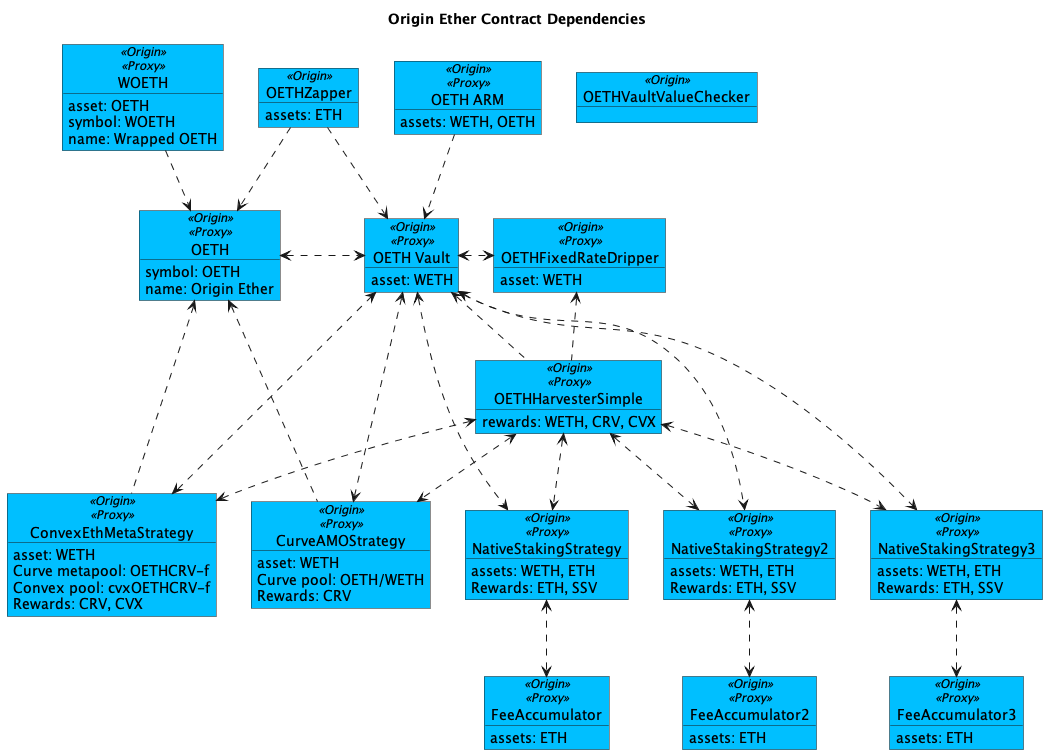

The diagram above was rendered by PlantUML. Its source (embedded in the PNG):
@startuml

!$originColor = DeepSkyBlue
' !$originColor = WhiteSmoke
!$newColor = LightGreen
!$changedColor = Orange
!$thirdPartyColor = WhiteSmoke

' legend
' blue - Origin
' ' green - new
' ' orange - changed
' white - 3rd Party
' end legend

title "Origin Ether Contract Dependencies"

object "OETHZapper" as zap <<Origin>> #$originColor {
    assets: ETH
}

' object "ARM Router" as router <<Origin>><<Proxy>> #$newColor {
' }

object "OETH ARM" as arm <<Origin>><<Proxy>> #$originColor {
    assets: WETH, OETH
}


object "OETHFixedRateDripper" as drip <<Origin>><<Proxy>> #$originColor {
    asset: WETH
}

object "OETHVaultValueChecker" as checker <<Origin>> #$originColor {
}

object "WOETH" as woeth <<Origin>><<Proxy>> #$originColor {
    asset: OETH
    symbol: WOETH
    name: Wrapped OETH
}

object "OETH" as oeth <<Origin>><<Proxy>> #$originColor {
    symbol: OETH
    name: Origin Ether
}

object "OETH Vault" as oethv <<Origin>><<Proxy>> #$originColor {
asset: WETH
}

object "OETHHarvesterSimple" as harv <<Origin>><<Proxy>> #$originColor {
    rewards: WETH, CRV, CVX
}

' Strategies
object "ConvexEthMetaStrategy" as cvxStrat <<Origin>><<Proxy>> #$originColor {
    asset: WETH
    Curve metapool: OETHCRV-f
    Convex pool: cvxOETHCRV-f
    Rewards: CRV, CVX
}

object "CurveAMOStrategy" as amoStrat <<Origin>><<Proxy>> #$originColor {
    asset: WETH
    Curve pool: OETH/WETH
    Rewards: CRV
}

object "NativeStakingStrategy" as nativeStrat <<Origin>><<Proxy>> #$originColor {
    assets: WETH, ETH
    Rewards: ETH, SSV
}

object "FeeAccumulator" as feeAcc <<Origin>><<Proxy>> #$originColor {
    assets: ETH
}

object "NativeStakingStrategy2" as nativeStrat2 <<Origin>><<Proxy>> #$originColor {
    assets: WETH, ETH
    Rewards: ETH, SSV
}

object "FeeAccumulator2" as feeAcc2 <<Origin>><<Proxy>> #$originColor {
    assets: ETH
}

object "NativeStakingStrategy3" as nativeStrat3 <<Origin>><<Proxy>> #$originColor {
    assets: WETH, ETH
    Rewards: ETH, SSV
}

object "FeeAccumulator3" as feeAcc3 <<Origin>><<Proxy>> #$originColor {
    assets: ETH
}

' ' Oracle
' object "OETHOracleRouter" as oracle <<Origin>> #$originColor {
' pairs:
'     CRV/ETH
'     CVX/ETH 
' }

' ' SushiSwap
' object "UniswapV2Router02" as sushi <<SushiSwap>> {
'     pairs: CRV/ETH, CVX/ETH
' }

' ' Curve
' object "Gauge" as gauge <<Curve>> {
'     asset: OETHCRV-f
'     symbol: OETHCRV-f-gauge
'     name: Curve.fi OETHCRV-f Gauge Deposit
' }
' object "StableSwap" as crvPool <<Curve>> {
'     assets: [ETH, OETH]
'     symbol: OETHCRV-f
'     name: Curve.fi Factory Pool: OETH
' }
' ' Convex
' object "Booster" as cvxBoost <<Convex>> {
' }
' object "BaseRewardPool" as cvxPool <<Convex>> {
' }
' ' object "DepositToken" as cvxPoolLp <<Convex>> {
' '     symbol: cvxOUSD3CRV-f
' '     name: Origin Dollar Convex Deposit
' ' }

' ' SSV
' object "SSV Network" as ssvNet <<SSV>> #$thirdPartyColor {
' assets: ETH, SSV
' }

' ' SSV
' object "SSV Network" as ssvNet <<SSV>> #$thirdPartyColor {
' assets: ETH, SSV
' }

' object "Deposit" as bDep <<Beacon>> #$thirdPartyColor {
' assets: ETH
' }


' ' Assets
' object "WETH9" as weth <<Dapphub>> {
'     symbol: WETH
'     name: Wrapped Ether
' }

' ' Rewards 
' object "ConvexToken" as cvx <<Convex>> {
'     symbol: CVX
'     name: Convex Token
' }

' object "Curve DAO Token" as crv <<Convex>> {
'     symbol: CRV
'     name: Curve DAO Token
' }

zap ..> oeth
zap ..> oethv
' zap .....> weth

' router ..> arm
arm ..> oethv

' drip .....> weth
oethv <.> drip

' checker ..> oeth
' checker ..> oethv

oethv <.. harv 
drip <.. harv 
' harv ...> sushi
' harv ...> cvx
' harv ...> crv

woeth ..> oeth
oeth <.> oethv
' oethv ..> oracle
' oracle ...> chain

' Convex ETH Metapool Strategy
harv <..> cvxStrat
oethv <...> cvxStrat
oeth <... cvxStrat

' Curve AMO Strategy
harv <..> amoStrat
oethv <...> amoStrat
oeth <... amoStrat

harv <..> nativeStrat
oethv <...> nativeStrat
nativeStrat <..> feeAcc
' nativeStrat ..> ssvNet
' nativeStrat ..> bDep

harv <..> nativeStrat2
oethv <...> nativeStrat2
nativeStrat2 <..> feeAcc2
' nativeStrat2 ...> ssvNet
' nativeStrat2 ...> bDep


harv <..> nativeStrat3
oethv <...> nativeStrat3
nativeStrat3 <..> feeAcc3
' nativeStrat2 ...> ssvNet
' nativeStrat2 ...> bDep

' cvxStrat ...> crvPool
' cvxStrat ....> cvxPool
' cvxStrat ...> cvxBoost
' cvxStrat ...> weth
' cvxStrat ...> cvx
' cvxStrat ...> crv
' cvxPool ..> cvxPoolLp
' cvxPool ..> crv
' gauge <. cvxPool
' crvPool <.. gauge
' oeth <... crvPool
' cvxBoost ..> cvxPool

' ' Vault to Assets
' oethv ....> weth

@enduml